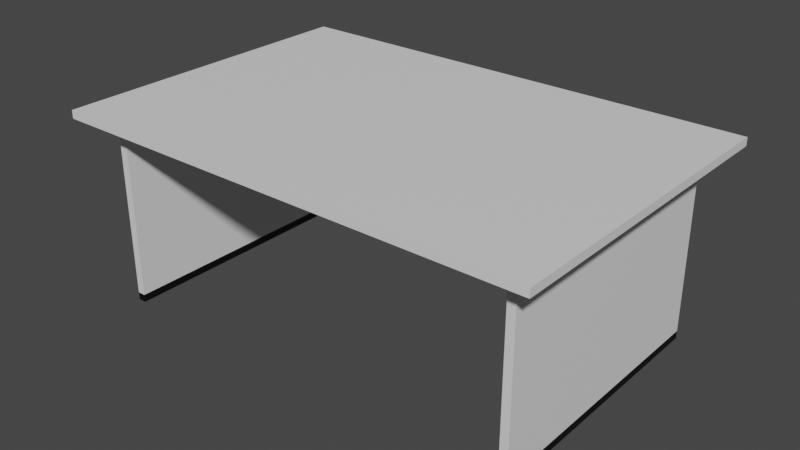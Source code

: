 # Source: TV_SakariTable.blend  (saved by Blender 4.0.36; exported with 4.5.12 LTS)
import bpy
from mathutils import Matrix  # noqa: F401  (used for matrix-valued properties, if any)

bpy.ops.wm.read_factory_settings(use_empty=True)
scene = bpy.context.scene
scene.name = 'Scene'

# ---- collections
col_collection = bpy.data.collections.new('Collection'); scene.collection.children.link(col_collection)

# ---- materials (node trees are filled in below, after node groups)
mat_puu_001 = bpy.data.materials.new('puu.001')
mat_puu_001.use_transparent_shadow = False
mat_puu_001.roughness = 0.5
mat_black_001 = bpy.data.materials.new('black.001')
mat_black_001.use_transparent_shadow = False
mat_black_001.diffuse_color = (0.0, 0.0, 0.0, 1.0)
mat_black_001.roughness = 0.5

# ---- material node trees
mat_puu_001.use_nodes = True; mat_puu_001.node_tree.nodes.clear()
_N = mat_puu_001.node_tree.nodes; _L = mat_puu_001.node_tree.links
n0 = _N.new('ShaderNodeBsdfPrincipled'); n0.name = 'Principled BSDF'; n0.location = (10, 300)
n0.inputs[3].default_value = 1.45
n0.inputs[27].default_value = (0.0, 0.0, 0.0, 1.0)
n0.inputs[28].default_value = 1.0
n1 = _N.new('ShaderNodeOutputMaterial'); n1.name = 'Material Output'; n1.location = (300, 300)
n2 = _N.new('ShaderNodeNormalMap'); n2.name = 'Normal Map'; n2.location = (-300, -300)
n2.label = 'Normal/Map'
n2.inputs[0].default_value = 0.0
_L.new(n0.outputs[0], n1.inputs[0])
_L.new(n2.outputs[0], n0.inputs[5])
n1.is_active_output = True
mat_black_001.use_nodes = True; mat_black_001.node_tree.nodes.clear()
_N = mat_black_001.node_tree.nodes; _L = mat_black_001.node_tree.links
n0 = _N.new('ShaderNodeBsdfPrincipled'); n0.name = 'Principled BSDF'; n0.location = (10, 300)
n0.inputs[0].default_value = (0.0, 0.0, 0.0, 1.0)
n0.inputs[3].default_value = 1.45
n0.inputs[27].default_value = (0.0, 0.0, 0.0, 1.0)
n0.inputs[28].default_value = 1.0
n1 = _N.new('ShaderNodeOutputMaterial'); n1.name = 'Material Output'; n1.location = (300, 300)
n2 = _N.new('ShaderNodeNormalMap'); n2.name = 'Normal Map'; n2.location = (-300, -300)
n2.label = 'Normal/Map'
n2.inputs[0].default_value = 0.0
_L.new(n0.outputs[0], n1.inputs[0])
_L.new(n2.outputs[0], n0.inputs[5])
n1.is_active_output = True

# ---- world
world_world = bpy.data.worlds.new('World'); scene.world = world_world
world_world.use_nodes = True; world_world.node_tree.nodes.clear()
_N = world_world.node_tree.nodes; _L = world_world.node_tree.links
n0 = _N.new('ShaderNodeOutputWorld'); n0.name = 'World Output'; n0.location = (300, 300)
n1 = _N.new('ShaderNodeBackground'); n1.name = 'Background'; n1.location = (10, 300)
n1.inputs[0].default_value = (0.05088, 0.05088, 0.05088, 1.0)
_L.new(n1.outputs[0], n0.inputs[0])
n0.is_active_output = True
world_world.color = (0.05088, 0.05088, 0.05088)
world_world.use_sun_shadow = False
world_world.sun_shadow_jitter_overblur = 0.0

# ---- meshes
me_cube_001 = bpy.data.meshes.new('Cube.001')
me_cube_001.from_pydata([(-0.6026, 0.3952, 0.5281), (-0.6026, -0.3501, 0.5281), (-0.5802, 0.3952, 0.5281), (-0.5802, -0.3501, 0.5281), (-0.6026, 0.3952, 0.005613), (-0.6026, -0.3501, 0.005613), (-0.5802, 0.3952, 0.005613), (-0.5802, -0.3501, 0.005613), (-0.5802, 0.3952, 0.0273), (-0.5802, -0.3501, 0.0273), (-0.6026, 0.3952, 0.0273), (-0.6026, -0.3501, 0.0273), (0.5903, 0.3952, 0.5281), (0.5903, -0.3501, 0.5281), (0.5679, 0.3952, 0.5281), (0.5679, -0.3501, 0.5281), (0.5903, 0.3952, 0.005613), (0.5903, -0.3501, 0.005613), (0.5679, 0.3952, 0.005613), (0.5679, -0.3501, 0.005613), (0.5679, 0.3952, 0.0273), (0.5679, -0.3501, 0.0273), (0.5903, 0.3952, 0.0273), (0.5903, -0.3501, 0.0273), (-0.5931, 0.04489, 0.5274), (-0.6779, 0.4704, 0.5498), (0.5807, 0.04489, 0.5274), (0.6656, 0.4704, 0.5498), (-0.5931, 0.0002061, 0.5274), (-0.6779, -0.4253, 0.5498), (0.5807, 0.000206, 0.5274), (0.6656, -0.4253, 0.5498), (-0.6779, 0.4704, 0.5274), (0.6656, 0.4704, 0.5274), (-0.6779, -0.4253, 0.5274), (0.6656, -0.4253, 0.5274), (-0.5931, 0.04489, 0.3447), (0.5807, 0.04489, 0.3447), (-0.5931, 0.0002061, 0.3447), (0.5807, 0.000206, 0.3447)], [], [(0, 1, 3, 2), (8, 9, 7, 6), (6, 7, 5, 4), (10, 11, 1, 0), (8, 6, 4, 10), (9, 3, 1, 11), (7, 9, 11, 5), (2, 8, 10, 0), (4, 5, 11, 10), (2, 3, 9, 8), (12, 14, 15, 13), (20, 18, 19, 21), (18, 16, 17, 19), (22, 12, 13, 23), (20, 22, 16, 18), (21, 23, 13, 15), (19, 17, 23, 21), (14, 12, 22, 20), (16, 22, 23, 17), (14, 20, 21, 15), (32, 25, 27, 33), (33, 27, 31, 35), (35, 31, 29, 34), (34, 29, 25, 32), (27, 25, 29, 31), (30, 28, 38, 39), (26, 24, 32, 33), (24, 28, 34, 32), (30, 26, 33, 35), (28, 30, 35, 34), (37, 39, 38, 36), (28, 24, 36, 38), (26, 30, 39, 37), (24, 26, 37, 36)])
me_cube_001.polygons.foreach_set('use_smooth', [True] * 34)
me_cube_001.polygons.foreach_set('material_index', [0, 1, 1, 0, 1, 0, 1, 0, 1, 0, 0, 1, 1, 0, 1, 0, 1, 0, 1, 0, 0, 0, 0, 0, 0, 0, 0, 0, 0, 0, 0, 0, 0, 0])
_k = set([(0, 1), (0, 2), (0, 10), (1, 3), (1, 11), (2, 3), (2, 8), (3, 9), (4, 5), (4, 6), (4, 10), (5, 7), (5, 11), (6, 7), (6, 8), (7, 9), (12, 13), (12, 14), (12, 22), (13, 15), (13, 23), (14, 15), (14, 20), (15, 21), (16, 17), (16, 18), (16, 22), (17, 19), (17, 23), (18, 19), (18, 20), (19, 21), (24, 26), (24, 28), (24, 36), (25, 27), (25, 29), (25, 32), (26, 30), (26, 37), (27, 31), (27, 33), (28, 30), (28, 38), (29, 31), (29, 34), (30, 39), (31, 35), (32, 33), (32, 34), (33, 35), (34, 35), (36, 37), (36, 38), (37, 39), (38, 39)])
me_cube_001.attributes.new('sharp_edge', 'BOOLEAN', 'EDGE').data.foreach_set('value', [ (min(e.vertices), max(e.vertices)) in _k for e in me_cube_001.edges])
_uv = me_cube_001.uv_layers.new(name='UVMap')
_uv.uv.foreach_set('vector', [0.05413, 0.05672, 0.05413, 0.04005, 0.0708, 0.04005, 0.0708, 0.05672, 0.07082, 0.01667, 0.07082, 0.0, 0.07152, 0.0, 0.07152, 0.01667, 0.05485, 0.03333, 0.05485, 0.01667, 0.07152, 0.01667, 0.07152, 0.03333, 0.05483, 0.07339, 0.05483, 0.05672, 0.0708, 0.05672, 0.0708, 0.07339, 0.07149, 0.05672, 0.0708, 0.05672, 0.0708, 0.04005, 0.07149, 0.04005, 0.08678, 0.07339, 0.0708, 0.07339, 0.0708, 0.05672, 0.08678, 0.05672, 0.08747, 0.07339, 0.08678, 0.07339, 0.08678, 0.05672, 0.08747, 0.05672, 0.08747, 0.05672, 0.07149, 0.05672, 0.07149, 0.04005, 0.08747, 0.04005, 0.05413, 0.07339, 0.05413, 0.05672, 0.05483, 0.05672, 0.05483, 0.07339, 0.05485, 0.01667, 0.05485, 0.0, 0.07082, 0.0, 0.07082, 0.01667, 0.08818, 0.01667, 0.07152, 0.01667, 0.07152, 0.0, 0.08818, 0.0, 0.08816, 0.05672, 0.08747, 0.05672, 0.08747, 0.04005, 0.08816, 0.04005, 0.08818, 0.03333, 0.07152, 0.03333, 0.07152, 0.01667, 0.08818, 0.01667, 0.1034, 0.07339, 0.08747, 0.07339, 0.08747, 0.05672, 0.1034, 0.05672, 0.05483, 0.07339, 0.05483, 0.09005, 0.05413, 0.09005, 0.05413, 0.07339, 0.08678, 0.07339, 0.08678, 0.09005, 0.0708, 0.09005, 0.0708, 0.07339, 0.08747, 0.07339, 0.08747, 0.09005, 0.08678, 0.09005, 0.08678, 0.07339, 0.0708, 0.07339, 0.0708, 0.09005, 0.05483, 0.09005, 0.05483, 0.07339, 0.1041, 0.07339, 0.1034, 0.07339, 0.1034, 0.05672, 0.1041, 0.05672, 0.1041, 0.05672, 0.08816, 0.05672, 0.08816, 0.04005, 0.1041, 0.04005, 0.04005, 3.179e-08, 0.04077, 3.179e-08, 0.04077, 1.0, 0.04005, 1.0, 0.05485, 0.02003, 0.05413, 0.02003, 0.05413, 0.0, 0.05485, 0.0, 0.04148, 1.0, 0.04077, 1.0, 0.04077, 3.179e-08, 0.04148, 3.179e-08, 0.05413, 0.02003, 0.05485, 0.02003, 0.05485, 0.04005, 0.05413, 0.04005, 0.02003, -8.754e-10, 0.02003, 1.0, 4.371e-08, 1.0, 0.0, 0.0, 0.04148, 0.8737, 0.04148, 0.0, 0.04731, 0.0, 0.04731, 0.8737, 0.03054, 0.9369, 0.03054, 0.06315, 0.04005, 3.004e-08, 0.04005, 1.0, 0.03054, 0.06315, 0.02954, 0.06315, 0.02003, 3.091e-08, 0.04005, 3.004e-08, 0.02954, 0.9369, 0.03054, 0.9369, 0.04005, 1.0, 0.02003, 1.0, 0.02954, 0.06315, 0.02954, 0.9369, 0.02003, 1.0, 0.02003, 3.091e-08, 0.05413, 0.8737, 0.05314, 0.8737, 0.05314, 3.673e-11, 0.05413, -6.943e-12, 0.05585, 0.03916, 0.05485, 0.03916, 0.05485, 0.03333, 0.05585, 0.03333, 0.05685, 0.03916, 0.05585, 0.03916, 0.05585, 0.03333, 0.05685, 0.03333, 0.05314, 0.0, 0.05314, 0.8737, 0.04731, 0.8737, 0.04731, 0.0])
me_cube_001.materials.append(mat_puu_001)
me_cube_001.materials.append(mat_black_001)
me_cube_001.update()
me_cube_001.normals_split_custom_set([tuple(v) for v in zip(*[iter([0.0, 0.0, 1.0, 0.0, 0.0, 1.0, 0.0, 0.0, 1.0, 0.0, 0.0, 1.0, 1.0, -2.881e-08, 2.976e-08, 1.0, -2.881e-08, 2.976e-08, 1.0, -5.762e-08, 0.0, 1.0, -5.762e-08, 0.0, 0.0, 0.0, -1.0, 0.0, 0.0, -1.0, 0.0, 0.0, -1.0, 0.0, 0.0, -1.0, -1.0, 0.0, -2.976e-08, -1.0, 0.0, -2.976e-08, -1.0, 0.0, -5.951e-08, -1.0, 0.0, -5.951e-08, 0.0, 1.0, 0.0, 0.0, 1.0, 0.0, 0.0, 1.0, 0.0, 0.0, 1.0, 0.0, 0.0, -1.0, -2.455e-08, 0.0, -1.0, -4.911e-08, 0.0, -1.0, -4.911e-08, 0.0, -1.0, -2.455e-08, 0.0, -1.0, 0.0, 0.0, -1.0, -2.455e-08, 0.0, -1.0, -2.455e-08, 0.0, -1.0, 0.0, 0.0, 1.0, 0.0, 0.0, 1.0, 0.0, 0.0, 1.0, 0.0, 0.0, 1.0, 0.0, -1.0, 0.0, 0.0, -1.0, 0.0, 0.0, -1.0, 0.0, -2.976e-08, -1.0, 0.0, -2.976e-08, 1.0, 0.0, 5.951e-08, 1.0, 0.0, 5.951e-08, 1.0, -2.881e-08, 2.976e-08, 1.0, -2.881e-08, 2.976e-08, 0.0, 0.0, 1.0, 0.0, 0.0, 1.0, 0.0, 0.0, 1.0, 0.0, 0.0, 1.0, -1.0, 0.0, 0.0, -1.0, 0.0, 0.0, -1.0, 0.0, 0.0, -1.0, 0.0, 0.0, 0.0, 0.0, -1.0, 0.0, 0.0, -1.0, 0.0, 0.0, -1.0, 0.0, 0.0, -1.0, 1.0, 0.0, 0.0, 1.0, 0.0, 0.0, 1.0, 0.0, 0.0, 1.0, 0.0, 0.0, 0.0, 1.0, 0.0, 0.0, 1.0, 0.0, 0.0, 1.0, 0.0, 0.0, 1.0, 0.0, 0.0, -1.0, 0.0, 0.0, -1.0, 0.0, 0.0, -1.0, 0.0, 0.0, -1.0, 0.0, 0.0, -1.0, 0.0, 0.0, -1.0, 0.0, 0.0, -1.0, 0.0, 0.0, -1.0, 0.0, 0.0, 1.0, 0.0, 0.0, 1.0, 0.0, 0.0, 1.0, 0.0, 0.0, 1.0, 0.0, 1.0, 0.0, 0.0, 1.0, 0.0, 0.0, 1.0, 0.0, 0.0, 1.0, 0.0, 0.0, -1.0, 0.0, 0.0, -1.0, 0.0, 0.0, -1.0, 0.0, 0.0, -1.0, 0.0, 0.0, 6.655e-08, 1.0, 0.0, 6.655e-08, 1.0, 0.0, 6.655e-08, 1.0, 0.0, 6.655e-08, 1.0, 0.0, 1.0, 4.644e-08, 0.0, 1.0, 4.644e-08, 0.0, 1.0, 4.644e-08, 0.0, 1.0, 4.644e-08, 0.0, -6.655e-08, -1.0, 0.0, -6.655e-08, -1.0, 0.0, -6.655e-08, -1.0, 0.0, -6.655e-08, -1.0, 0.0, -1.0, -4.644e-08, 0.0, -1.0, -4.644e-08, 0.0, -1.0, -4.644e-08, 0.0, -1.0, -4.644e-08, 0.0, -3.345e-08, 0.0, 1.0, -3.345e-08, 0.0, 1.0, -3.345e-08, 0.0, 1.0, -3.345e-08, 0.0, 1.0, -4.359e-08, -1.0, 4.88e-08, -4.359e-08, -1.0, 4.88e-08, -4.359e-08, -1.0, 4.88e-08, -4.359e-08, -1.0, 4.88e-08, 4.791e-07, -3.961e-08, -1.0, 1.215e-08, -3.961e-08, -1.0, 2.833e-08, -7.94e-09, -1.0, 1.219e-07, -7.94e-09, -1.0, 1.215e-08, -3.961e-08, -1.0, 5.047e-08, -9.216e-08, -1.0, 1.177e-07, -1.305e-07, -1.0, 2.833e-08, -7.94e-09, -1.0, 5.174e-07, -9.216e-08, -1.0, 4.791e-07, -3.961e-08, -1.0, 1.219e-07, -7.94e-09, -1.0, 2.113e-07, -1.305e-07, -1.0, 5.047e-08, -9.216e-08, -1.0, 5.174e-07, -9.216e-08, -1.0, 2.113e-07, -1.305e-07, -1.0, 1.177e-07, -1.305e-07, -1.0, 8.879e-08, -3.335e-07, -1.0, 8.879e-08, -3.335e-07, -1.0, 8.879e-08, -3.335e-07, -1.0, 8.879e-08, -3.335e-07, -1.0, -1.0, 0.0, -3.264e-07, -1.0, 0.0, -3.264e-07, -1.0, 0.0, -3.264e-07, -1.0, 0.0, -3.264e-07, 1.0, 2.949e-07, 0.0, 1.0, 2.949e-07, 0.0, 1.0, 2.949e-07, 0.0, 1.0, 2.949e-07, 0.0, 4.602e-08, 1.0, -1.738e-08, 4.602e-08, 1.0, -1.738e-08, 4.602e-08, 1.0, -1.738e-08, 4.602e-08, 1.0, -1.738e-08])] * 3)])

# ---- objects
ob_table = bpy.data.objects.new('Table', me_cube_001)

# ---- transforms, parenting, visibility, modifiers, constraints
ob_table.location = (0.0, 0.0, 0.0)
ob_table.color = (0.8, 0.8, 0.8, 1.0)

# ---- collection membership
col_collection.objects.link(ob_table)

# ---- scene / render settings (as saved in the file)
scene.frame_start = 1; scene.frame_end = 250; scene.frame_set(1)
scene.render.engine = 'BLENDER_EEVEE_NEXT'
scene.cycles.sampling_pattern = 'TABULATED_SOBOL'
scene.view_settings.view_transform = 'Filmic'
bpy.context.view_layer.update()

# ---- added for rendering (the .blend has no active camera and no usable light): camera, sun
cam_auto = bpy.data.cameras.new('AutoCamera')
cam_auto.lens = 50.0
cam_auto.sensor_width = 36.0
cam_auto.clip_end = 1000.0
ob_auto_camera = bpy.data.objects.new('AutoCamera', cam_auto)
scene.collection.objects.link(ob_auto_camera)
ob_auto_camera.location = (1.57032, -1.86924, 1.53887)
ob_auto_camera.rotation_euler = (1.09748, -7.21219e-08, 0.694738)
scene.camera = ob_auto_camera
light_auto_sun = bpy.data.lights.new('AutoSun', 'SUN')
light_auto_sun.energy = 3.0
light_auto_sun.angle = 0.0523599
ob_auto_sun = bpy.data.objects.new('AutoSun', light_auto_sun)
scene.collection.objects.link(ob_auto_sun)
ob_auto_sun.rotation_euler = (0.872665, 0.174533, 0.523599)
bpy.context.view_layer.update()
